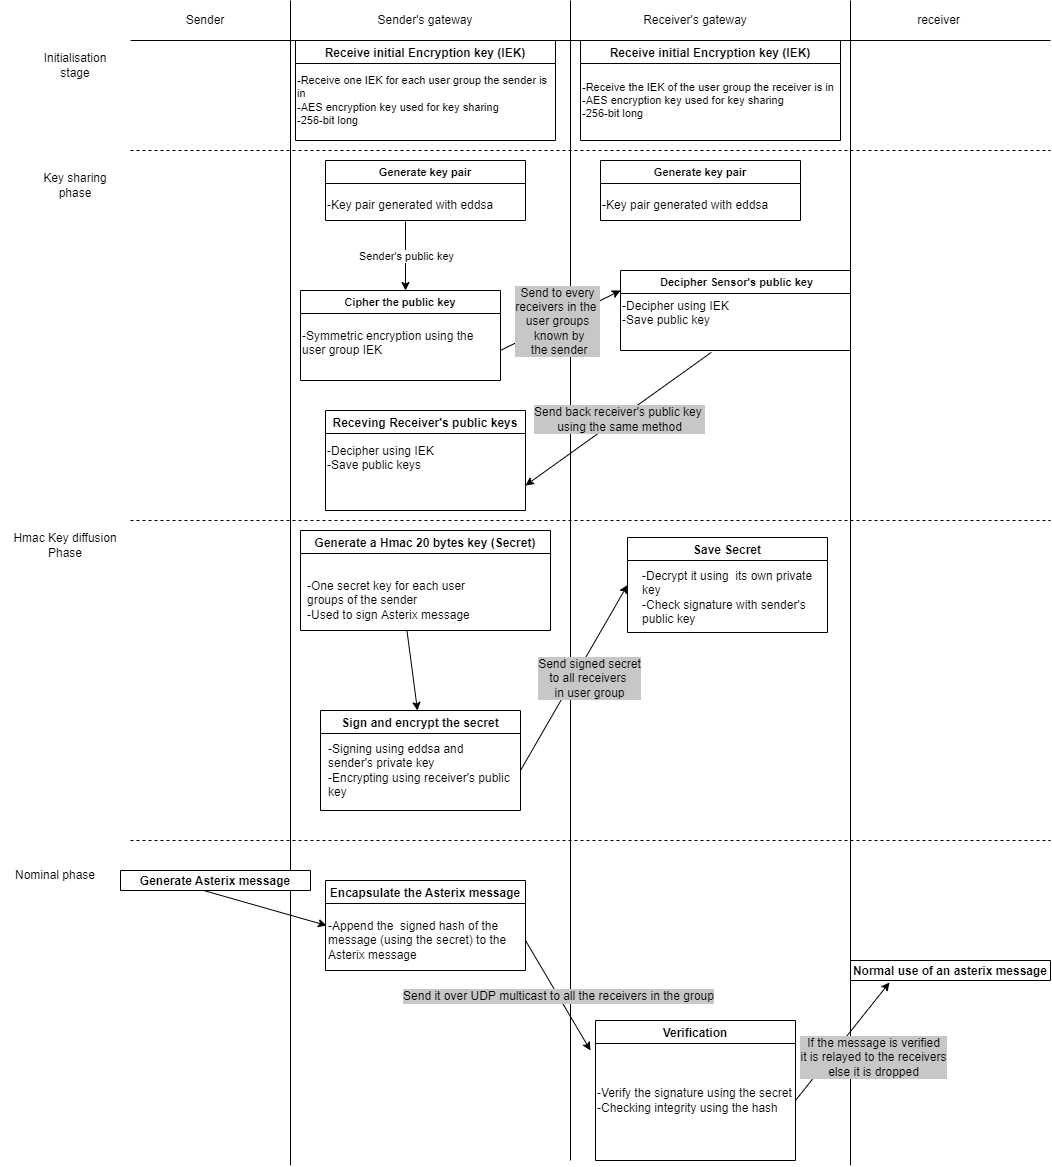

The diagram above was exported from draw.io. Its source (the exported page's mxGraphModel, read from the mxfile embedded in the PNG):
<mxGraphModel dx="2031" dy="762" grid="1" gridSize="10" guides="1" tooltips="1" connect="1" arrows="1" fold="1" page="1" pageScale="1" pageWidth="827" pageHeight="1169" math="0" shadow="0">
  <root>
    <mxCell id="0" />
    <mxCell id="1" parent="0" />
    <mxCell id="gn23tS8rWiOjm6b6Y2Bl-1" value="" style="endArrow=none;html=1;rounded=0;" parent="1" edge="1">
      <mxGeometry width="50" height="50" relative="1" as="geometry">
        <mxPoint x="160" y="1164.7058823529412" as="sourcePoint" />
        <mxPoint x="160" as="targetPoint" />
      </mxGeometry>
    </mxCell>
    <mxCell id="gn23tS8rWiOjm6b6Y2Bl-2" value="" style="endArrow=none;html=1;rounded=0;" parent="1" edge="1">
      <mxGeometry width="50" height="50" relative="1" as="geometry">
        <mxPoint x="440" y="1160" as="sourcePoint" />
        <mxPoint x="440" as="targetPoint" />
      </mxGeometry>
    </mxCell>
    <mxCell id="gn23tS8rWiOjm6b6Y2Bl-3" value="" style="endArrow=none;html=1;rounded=0;" parent="1" edge="1">
      <mxGeometry width="50" height="50" relative="1" as="geometry">
        <mxPoint x="720" y="1164.7058823529412" as="sourcePoint" />
        <mxPoint x="720" as="targetPoint" />
      </mxGeometry>
    </mxCell>
    <mxCell id="gn23tS8rWiOjm6b6Y2Bl-4" value="" style="endArrow=none;html=1;rounded=0;entryX=1;entryY=1;entryDx=0;entryDy=0;" parent="1" target="gn23tS8rWiOjm6b6Y2Bl-8" edge="1">
      <mxGeometry width="50" height="50" relative="1" as="geometry">
        <mxPoint y="40" as="sourcePoint" />
        <mxPoint x="830" y="40" as="targetPoint" />
      </mxGeometry>
    </mxCell>
    <mxCell id="gn23tS8rWiOjm6b6Y2Bl-5" value="Sender" style="text;html=1;strokeColor=none;fillColor=none;align=center;verticalAlign=middle;whiteSpace=wrap;rounded=0;" parent="1" vertex="1">
      <mxGeometry x="10" width="130" height="40" as="geometry" />
    </mxCell>
    <mxCell id="gn23tS8rWiOjm6b6Y2Bl-6" value="Sender's gateway" style="text;html=1;strokeColor=none;fillColor=none;align=center;verticalAlign=middle;whiteSpace=wrap;rounded=0;" parent="1" vertex="1">
      <mxGeometry x="230" width="130" height="40" as="geometry" />
    </mxCell>
    <mxCell id="gn23tS8rWiOjm6b6Y2Bl-7" value="Receiver's gateway" style="text;html=1;strokeColor=none;fillColor=none;align=center;verticalAlign=middle;whiteSpace=wrap;rounded=0;" parent="1" vertex="1">
      <mxGeometry x="500" width="130" height="40" as="geometry" />
    </mxCell>
    <mxCell id="gn23tS8rWiOjm6b6Y2Bl-8" value="receiver" style="text;html=1;strokeColor=none;fillColor=none;align=center;verticalAlign=middle;whiteSpace=wrap;rounded=0;" parent="1" vertex="1">
      <mxGeometry x="697" width="223" height="40" as="geometry" />
    </mxCell>
    <mxCell id="gn23tS8rWiOjm6b6Y2Bl-9" value="Initialisation stage" style="text;html=1;strokeColor=none;fillColor=none;align=center;verticalAlign=middle;whiteSpace=wrap;rounded=0;" parent="1" vertex="1">
      <mxGeometry x="-90" y="50" width="70" height="30" as="geometry" />
    </mxCell>
    <mxCell id="gn23tS8rWiOjm6b6Y2Bl-10" value="" style="endArrow=none;dashed=1;html=1;rounded=0;" parent="1" edge="1">
      <mxGeometry width="50" height="50" relative="1" as="geometry">
        <mxPoint y="150" as="sourcePoint" />
        <mxPoint x="920" y="150" as="targetPoint" />
      </mxGeometry>
    </mxCell>
    <mxCell id="gn23tS8rWiOjm6b6Y2Bl-11" value="Receive initial Encryption key (IEK)" style="swimlane;" parent="1" vertex="1">
      <mxGeometry x="165" y="40" width="260" height="100" as="geometry" />
    </mxCell>
    <mxCell id="gn23tS8rWiOjm6b6Y2Bl-14" value="&lt;div style=&quot;font-size: 11px;&quot;&gt;&lt;font style=&quot;font-size: 11px;&quot;&gt;-Receive one IEK for each user group the sender is in&lt;/font&gt;&lt;/div&gt;&lt;div style=&quot;font-size: 11px;&quot;&gt;&lt;font style=&quot;font-size: 11px;&quot;&gt;-AES encryption key used for key sharing&lt;/font&gt;&lt;/div&gt;&lt;div style=&quot;font-size: 11px;&quot;&gt;&lt;font style=&quot;font-size: 11px;&quot;&gt;-256-bit long&lt;/font&gt;&lt;br&gt;&lt;/div&gt;" style="text;html=1;strokeColor=none;fillColor=none;align=left;verticalAlign=middle;whiteSpace=wrap;rounded=0;" parent="gn23tS8rWiOjm6b6Y2Bl-11" vertex="1">
      <mxGeometry y="30" width="260" height="60" as="geometry" />
    </mxCell>
    <mxCell id="gn23tS8rWiOjm6b6Y2Bl-15" value="Receive initial Encryption key (IEK)" style="swimlane;" parent="1" vertex="1">
      <mxGeometry x="450" y="40" width="260" height="100" as="geometry" />
    </mxCell>
    <mxCell id="gn23tS8rWiOjm6b6Y2Bl-16" value="&lt;div style=&quot;font-size: 11px;&quot;&gt;&lt;font style=&quot;font-size: 11px;&quot;&gt;-Receive the IEK of the user group the receiver is in&lt;/font&gt;&lt;/div&gt;&lt;div style=&quot;font-size: 11px;&quot;&gt;&lt;font style=&quot;font-size: 11px;&quot;&gt;-AES encryption key used for key sharing&lt;/font&gt;&lt;/div&gt;&lt;div style=&quot;font-size: 11px;&quot;&gt;&lt;font style=&quot;font-size: 11px;&quot;&gt;-256-bit long&lt;/font&gt;&lt;br&gt;&lt;/div&gt;" style="text;html=1;strokeColor=none;fillColor=none;align=left;verticalAlign=middle;whiteSpace=wrap;rounded=0;" parent="gn23tS8rWiOjm6b6Y2Bl-15" vertex="1">
      <mxGeometry y="30" width="260" height="60" as="geometry" />
    </mxCell>
    <mxCell id="gn23tS8rWiOjm6b6Y2Bl-18" value="&lt;div style=&quot;font-size: 12px;&quot;&gt;&lt;font style=&quot;font-size: 12px;&quot;&gt;Key sharing&lt;br&gt;&lt;/font&gt;&lt;/div&gt;&lt;div style=&quot;font-size: 12px;&quot;&gt;&lt;font style=&quot;font-size: 12px;&quot;&gt;phase&lt;br&gt;&lt;/font&gt;&lt;/div&gt;" style="text;html=1;strokeColor=none;fillColor=none;align=center;verticalAlign=middle;whiteSpace=wrap;rounded=0;fontSize=11;" parent="1" vertex="1">
      <mxGeometry x="-90" y="170" width="70" height="30" as="geometry" />
    </mxCell>
    <mxCell id="gn23tS8rWiOjm6b6Y2Bl-26" value="Generate key pair" style="swimlane;fontSize=11;" parent="1" vertex="1">
      <mxGeometry x="195" y="160" width="200" height="60" as="geometry" />
    </mxCell>
    <mxCell id="gn23tS8rWiOjm6b6Y2Bl-27" value="-Key pair generated with eddsa " style="text;html=1;strokeColor=none;fillColor=none;align=left;verticalAlign=middle;whiteSpace=wrap;rounded=0;fontSize=12;" parent="gn23tS8rWiOjm6b6Y2Bl-26" vertex="1">
      <mxGeometry y="30" width="200" height="30" as="geometry" />
    </mxCell>
    <mxCell id="gn23tS8rWiOjm6b6Y2Bl-28" value="" style="endArrow=classic;html=1;rounded=0;fontSize=11;exitX=0.4;exitY=1.033;exitDx=0;exitDy=0;exitPerimeter=0;" parent="1" source="gn23tS8rWiOjm6b6Y2Bl-27" edge="1">
      <mxGeometry relative="1" as="geometry">
        <mxPoint x="280" y="310" as="sourcePoint" />
        <mxPoint x="275" y="290" as="targetPoint" />
      </mxGeometry>
    </mxCell>
    <mxCell id="gn23tS8rWiOjm6b6Y2Bl-29" value="Sender's public key" style="edgeLabel;resizable=0;html=1;align=center;verticalAlign=middle;fontSize=11;" parent="gn23tS8rWiOjm6b6Y2Bl-28" connectable="0" vertex="1">
      <mxGeometry relative="1" as="geometry" />
    </mxCell>
    <mxCell id="gn23tS8rWiOjm6b6Y2Bl-30" value="Cipher the public key" style="swimlane;fontSize=11;" parent="1" vertex="1">
      <mxGeometry x="170" y="290" width="200" height="90" as="geometry" />
    </mxCell>
    <mxCell id="gn23tS8rWiOjm6b6Y2Bl-31" value="&lt;div style=&quot;font-size: 12px;&quot;&gt;-Symmetric encryption using the user group IEK&lt;br style=&quot;font-size: 12px;&quot;&gt;&lt;/div&gt;&lt;div style=&quot;font-size: 12px;&quot;&gt;&lt;br style=&quot;font-size: 12px;&quot;&gt; &lt;/div&gt;" style="text;html=1;strokeColor=none;fillColor=none;align=left;verticalAlign=middle;whiteSpace=wrap;rounded=0;fontSize=12;" parent="gn23tS8rWiOjm6b6Y2Bl-30" vertex="1">
      <mxGeometry y="30" width="200" height="60" as="geometry" />
    </mxCell>
    <mxCell id="gn23tS8rWiOjm6b6Y2Bl-37" value="" style="endArrow=classic;html=1;rounded=0;fontSize=11;exitX=1;exitY=0.5;exitDx=0;exitDy=0;entryX=0;entryY=0.25;entryDx=0;entryDy=0;" parent="1" source="gn23tS8rWiOjm6b6Y2Bl-31" target="gn23tS8rWiOjm6b6Y2Bl-44" edge="1">
      <mxGeometry relative="1" as="geometry">
        <mxPoint x="395" y="250" as="sourcePoint" />
        <mxPoint x="480" y="290" as="targetPoint" />
      </mxGeometry>
    </mxCell>
    <mxCell id="gn23tS8rWiOjm6b6Y2Bl-38" value="&lt;div style=&quot;font-size: 12px;&quot;&gt;&lt;font style=&quot;font-size: 12px;&quot;&gt;Send to every&lt;/font&gt;&lt;/div&gt;&lt;div style=&quot;font-size: 12px;&quot;&gt;&lt;font style=&quot;font-size: 12px;&quot;&gt;receivers in the &lt;br&gt;&lt;/font&gt;&lt;/div&gt;&lt;div style=&quot;font-size: 12px;&quot;&gt;&lt;font style=&quot;font-size: 12px;&quot;&gt;user group&lt;/font&gt;&lt;font style=&quot;font-size: 12px;&quot;&gt;s&lt;br&gt;&lt;/font&gt;&lt;/div&gt;&lt;div style=&quot;font-size: 12px;&quot;&gt;&lt;font style=&quot;font-size: 12px;&quot;&gt;&amp;nbsp;known by&lt;/font&gt;&lt;/div&gt;&lt;div style=&quot;font-size: 12px;&quot;&gt;&lt;font style=&quot;font-size: 12px;&quot;&gt;&amp;nbsp;the sender&lt;/font&gt;&lt;/div&gt;" style="edgeLabel;resizable=0;html=1;align=center;verticalAlign=middle;fontSize=11;labelBackgroundColor=#C7C7C7;" parent="gn23tS8rWiOjm6b6Y2Bl-37" connectable="0" vertex="1">
      <mxGeometry relative="1" as="geometry">
        <mxPoint x="-3" as="offset" />
      </mxGeometry>
    </mxCell>
    <mxCell id="gn23tS8rWiOjm6b6Y2Bl-39" value="Generate key pair" style="swimlane;fontSize=11;" parent="1" vertex="1">
      <mxGeometry x="470" y="160" width="200" height="60" as="geometry" />
    </mxCell>
    <mxCell id="gn23tS8rWiOjm6b6Y2Bl-40" value="-Key pair generated with eddsa " style="text;html=1;strokeColor=none;fillColor=none;align=left;verticalAlign=middle;whiteSpace=wrap;rounded=0;fontSize=12;" parent="gn23tS8rWiOjm6b6Y2Bl-39" vertex="1">
      <mxGeometry y="30" width="200" height="30" as="geometry" />
    </mxCell>
    <mxCell id="gn23tS8rWiOjm6b6Y2Bl-44" value=" Decipher Sensor's public key" style="swimlane;labelBackgroundColor=none;fontSize=11;align=center;" parent="1" vertex="1">
      <mxGeometry x="490" y="270" width="230" height="80" as="geometry" />
    </mxCell>
    <mxCell id="gn23tS8rWiOjm6b6Y2Bl-47" value="&lt;div align=&quot;left&quot;&gt;&lt;span style=&quot;background-color: rgb(255 , 255 , 255)&quot;&gt;-Decipher using IEK&lt;/span&gt;&lt;/div&gt;&lt;div align=&quot;left&quot;&gt;&lt;span style=&quot;background-color: rgb(255 , 255 , 255)&quot;&gt;-Save public key&lt;br&gt;&lt;/span&gt;&lt;/div&gt;&amp;nbsp;" style="text;html=1;align=left;verticalAlign=middle;whiteSpace=wrap;rounded=0;labelBackgroundColor=#FFFFFF;fontSize=12;" parent="gn23tS8rWiOjm6b6Y2Bl-44" vertex="1">
      <mxGeometry y="20" width="200" height="60" as="geometry" />
    </mxCell>
    <mxCell id="gn23tS8rWiOjm6b6Y2Bl-48" value="Receving Receiver's public keys" style="swimlane;labelBackgroundColor=none;fontSize=12;" parent="1" vertex="1">
      <mxGeometry x="195" y="410" width="200" height="100" as="geometry" />
    </mxCell>
    <mxCell id="gn23tS8rWiOjm6b6Y2Bl-56" value="&lt;div align=&quot;left&quot;&gt;-Decipher using IEK&lt;/div&gt;&lt;div align=&quot;left&quot;&gt;-Save public keys&lt;br&gt;&lt;/div&gt;&amp;nbsp;" style="text;html=1;strokeColor=none;fillColor=none;align=left;verticalAlign=middle;whiteSpace=wrap;rounded=0;labelBackgroundColor=#FFFFFF;fontSize=12;" parent="gn23tS8rWiOjm6b6Y2Bl-48" vertex="1">
      <mxGeometry y="20" width="200" height="70" as="geometry" />
    </mxCell>
    <mxCell id="gn23tS8rWiOjm6b6Y2Bl-54" value="" style="endArrow=classic;html=1;rounded=0;fontSize=12;exitX=0.454;exitY=1.031;exitDx=0;exitDy=0;exitPerimeter=0;entryX=1;entryY=0.75;entryDx=0;entryDy=0;" parent="1" source="gn23tS8rWiOjm6b6Y2Bl-47" target="gn23tS8rWiOjm6b6Y2Bl-48" edge="1">
      <mxGeometry relative="1" as="geometry">
        <mxPoint x="620" y="390" as="sourcePoint" />
        <mxPoint x="400" y="500" as="targetPoint" />
      </mxGeometry>
    </mxCell>
    <mxCell id="gn23tS8rWiOjm6b6Y2Bl-55" value="&lt;div&gt;Send back receiver's public key &lt;br&gt;&lt;/div&gt;&lt;div&gt;using the same method&lt;/div&gt;" style="edgeLabel;resizable=0;html=1;align=center;verticalAlign=middle;labelBackgroundColor=#C7C7C7;fontSize=12;" parent="gn23tS8rWiOjm6b6Y2Bl-54" connectable="0" vertex="1">
      <mxGeometry relative="1" as="geometry" />
    </mxCell>
    <mxCell id="gn23tS8rWiOjm6b6Y2Bl-57" value="" style="endArrow=none;dashed=1;html=1;rounded=0;fontSize=12;" parent="1" edge="1">
      <mxGeometry width="50" height="50" relative="1" as="geometry">
        <mxPoint y="520" as="sourcePoint" />
        <mxPoint x="920" y="520" as="targetPoint" />
      </mxGeometry>
    </mxCell>
    <mxCell id="gn23tS8rWiOjm6b6Y2Bl-59" value="&lt;div&gt;&lt;span style=&quot;&quot;&gt;Hmac Key diffusion Phase&lt;/span&gt;&lt;/div&gt;" style="text;html=1;strokeColor=none;fillColor=none;align=center;verticalAlign=middle;whiteSpace=wrap;rounded=0;labelBackgroundColor=#FFFFFF;fontSize=12;" parent="1" vertex="1">
      <mxGeometry x="-120" y="530" width="110" height="30" as="geometry" />
    </mxCell>
    <mxCell id="gn23tS8rWiOjm6b6Y2Bl-60" value="Generate a Hmac 20 bytes key (Secret)" style="swimlane;labelBackgroundColor=none;fontSize=12;" parent="1" vertex="1">
      <mxGeometry x="170" y="530" width="250" height="100" as="geometry" />
    </mxCell>
    <mxCell id="gn23tS8rWiOjm6b6Y2Bl-61" value="&lt;div&gt;-One secret key for each user groups of the sender&lt;/div&gt;&lt;div&gt;-Used to sign Asterix message&lt;br&gt;&lt;/div&gt;" style="text;html=1;strokeColor=none;fillColor=none;align=left;verticalAlign=middle;whiteSpace=wrap;rounded=0;labelBackgroundColor=#FFFFFF;fontSize=12;" parent="gn23tS8rWiOjm6b6Y2Bl-60" vertex="1">
      <mxGeometry x="5" y="40" width="195" height="60" as="geometry" />
    </mxCell>
    <mxCell id="gn23tS8rWiOjm6b6Y2Bl-62" value="" style="endArrow=classic;html=1;rounded=0;fontSize=12;" parent="1" source="gn23tS8rWiOjm6b6Y2Bl-61" edge="1">
      <mxGeometry relative="1" as="geometry">
        <mxPoint x="410" y="470" as="sourcePoint" />
        <mxPoint x="287" y="710" as="targetPoint" />
      </mxGeometry>
    </mxCell>
    <mxCell id="gn23tS8rWiOjm6b6Y2Bl-68" value="Sign and encrypt the secret" style="swimlane;labelBackgroundColor=#FFFFFF;fontSize=12;" parent="1" vertex="1">
      <mxGeometry x="190" y="710" width="200" height="100" as="geometry" />
    </mxCell>
    <mxCell id="gn23tS8rWiOjm6b6Y2Bl-69" value="&lt;div&gt;-Signing using eddsa and sender's private key&lt;/div&gt;&lt;div&gt;-Encrypting using receiver's public key&lt;br&gt;&lt;/div&gt;" style="text;html=1;strokeColor=none;fillColor=none;align=left;verticalAlign=middle;whiteSpace=wrap;rounded=0;labelBackgroundColor=#FFFFFF;fontSize=12;" parent="gn23tS8rWiOjm6b6Y2Bl-68" vertex="1">
      <mxGeometry x="6" y="30" width="185" height="60" as="geometry" />
    </mxCell>
    <mxCell id="gn23tS8rWiOjm6b6Y2Bl-71" value="" style="endArrow=classic;html=1;rounded=0;fontSize=12;entryX=0;entryY=0.5;entryDx=0;entryDy=0;" parent="1" target="gn23tS8rWiOjm6b6Y2Bl-73" edge="1">
      <mxGeometry relative="1" as="geometry">
        <mxPoint x="390" y="770" as="sourcePoint" />
        <mxPoint x="490" y="660" as="targetPoint" />
      </mxGeometry>
    </mxCell>
    <mxCell id="gn23tS8rWiOjm6b6Y2Bl-72" value="&lt;div&gt;Send signed secret&lt;/div&gt;&lt;div&gt;to all receivers &lt;br&gt;&lt;/div&gt;&lt;div&gt;in user group&lt;br&gt;&lt;/div&gt;" style="edgeLabel;resizable=0;html=1;align=center;verticalAlign=middle;labelBackgroundColor=#C7C7C7;fontSize=12;" parent="gn23tS8rWiOjm6b6Y2Bl-71" connectable="0" vertex="1">
      <mxGeometry relative="1" as="geometry">
        <mxPoint x="15" as="offset" />
      </mxGeometry>
    </mxCell>
    <mxCell id="gn23tS8rWiOjm6b6Y2Bl-73" value="Save Secret" style="swimlane;labelBackgroundColor=none;fontSize=12;" parent="1" vertex="1">
      <mxGeometry x="497" y="537" width="200" height="95" as="geometry" />
    </mxCell>
    <mxCell id="gn23tS8rWiOjm6b6Y2Bl-74" value="&lt;div&gt;-Decrypt it using&amp;nbsp; its own private key&lt;/div&gt;&lt;div&gt;-Check signature with sender's public key&lt;br&gt;&lt;/div&gt;" style="text;html=1;strokeColor=none;fillColor=none;align=left;verticalAlign=middle;whiteSpace=wrap;rounded=0;labelBackgroundColor=#FFFFFF;fontSize=12;" parent="gn23tS8rWiOjm6b6Y2Bl-73" vertex="1">
      <mxGeometry x="13" y="30" width="177" height="60" as="geometry" />
    </mxCell>
    <mxCell id="gn23tS8rWiOjm6b6Y2Bl-75" value="" style="endArrow=none;dashed=1;html=1;rounded=0;fontSize=12;" parent="1" edge="1">
      <mxGeometry width="50" height="50" relative="1" as="geometry">
        <mxPoint y="840" as="sourcePoint" />
        <mxPoint x="920" y="840" as="targetPoint" />
      </mxGeometry>
    </mxCell>
    <mxCell id="gn23tS8rWiOjm6b6Y2Bl-77" value="Nominal phase" style="text;html=1;strokeColor=none;fillColor=none;align=center;verticalAlign=middle;whiteSpace=wrap;rounded=0;labelBackgroundColor=#FFFFFF;fontSize=12;" parent="1" vertex="1">
      <mxGeometry x="-130" y="860" width="110" height="30" as="geometry" />
    </mxCell>
    <mxCell id="gn23tS8rWiOjm6b6Y2Bl-78" value="Generate Asterix message" style="swimlane;labelBackgroundColor=none;fontSize=12;" parent="1" vertex="1" collapsed="1">
      <mxGeometry x="-10" y="870" width="190" height="20" as="geometry">
        <mxRectangle x="-10" y="870" width="160" height="30" as="alternateBounds" />
      </mxGeometry>
    </mxCell>
    <mxCell id="gn23tS8rWiOjm6b6Y2Bl-79" value="" style="endArrow=classic;html=1;rounded=0;fontSize=12;exitX=0.438;exitY=1;exitDx=0;exitDy=0;exitPerimeter=0;entryX=0;entryY=0.25;entryDx=0;entryDy=0;" parent="1" source="gn23tS8rWiOjm6b6Y2Bl-78" target="gn23tS8rWiOjm6b6Y2Bl-82" edge="1">
      <mxGeometry relative="1" as="geometry">
        <mxPoint x="60" y="920" as="sourcePoint" />
        <mxPoint x="190" y="950" as="targetPoint" />
      </mxGeometry>
    </mxCell>
    <mxCell id="gn23tS8rWiOjm6b6Y2Bl-81" value="Encapsulate the Asterix message" style="swimlane;labelBackgroundColor=none;fontSize=12;" parent="1" vertex="1">
      <mxGeometry x="195" y="880" width="200" height="90" as="geometry" />
    </mxCell>
    <mxCell id="gn23tS8rWiOjm6b6Y2Bl-82" value="&lt;div&gt;-Append the&amp;nbsp; signed hash of the message (using the secret) to the Asterix message&lt;/div&gt;" style="text;html=1;strokeColor=none;fillColor=none;align=left;verticalAlign=middle;whiteSpace=wrap;rounded=0;labelBackgroundColor=#FFFFFF;fontSize=12;" parent="gn23tS8rWiOjm6b6Y2Bl-81" vertex="1">
      <mxGeometry x="1" y="30" width="199" height="60" as="geometry" />
    </mxCell>
    <mxCell id="gn23tS8rWiOjm6b6Y2Bl-83" value="" style="endArrow=classic;html=1;rounded=0;fontSize=12;exitX=1;exitY=0.5;exitDx=0;exitDy=0;" parent="1" source="gn23tS8rWiOjm6b6Y2Bl-82" edge="1">
      <mxGeometry relative="1" as="geometry">
        <mxPoint x="240" y="820" as="sourcePoint" />
        <mxPoint x="460" y="1050" as="targetPoint" />
      </mxGeometry>
    </mxCell>
    <mxCell id="gn23tS8rWiOjm6b6Y2Bl-84" value="Send it over UDP multicast to all the receivers in the group" style="edgeLabel;resizable=0;html=1;align=center;verticalAlign=middle;labelBackgroundColor=#C7C7C7;fontSize=12;" parent="gn23tS8rWiOjm6b6Y2Bl-83" connectable="0" vertex="1">
      <mxGeometry relative="1" as="geometry" />
    </mxCell>
    <mxCell id="gn23tS8rWiOjm6b6Y2Bl-85" value="Verification" style="swimlane;labelBackgroundColor=none;fontSize=12;startSize=23;" parent="1" vertex="1">
      <mxGeometry x="465" y="1020" width="200" height="140" as="geometry" />
    </mxCell>
    <mxCell id="gn23tS8rWiOjm6b6Y2Bl-88" value="&lt;div&gt;-Verify the signature using the secret&lt;/div&gt;&lt;div&gt;&lt;span style=&quot;&quot;&gt;-Checking integrity using the hash &lt;br&gt;&lt;/span&gt;&lt;/div&gt;" style="text;html=1;strokeColor=none;fillColor=none;align=left;verticalAlign=middle;whiteSpace=wrap;rounded=0;labelBackgroundColor=#FFFFFF;fontSize=12;" parent="gn23tS8rWiOjm6b6Y2Bl-85" vertex="1">
      <mxGeometry y="30" width="200" height="100" as="geometry" />
    </mxCell>
    <mxCell id="gn23tS8rWiOjm6b6Y2Bl-92" value="" style="endArrow=classic;html=1;rounded=0;fontSize=12;exitX=1;exitY=0.5;exitDx=0;exitDy=0;entryX=0.195;entryY=1.1;entryDx=0;entryDy=0;entryPerimeter=0;" parent="1" edge="1" target="gn23tS8rWiOjm6b6Y2Bl-94">
      <mxGeometry relative="1" as="geometry">
        <mxPoint x="665" y="1100" as="sourcePoint" />
        <mxPoint x="759" y="990" as="targetPoint" />
      </mxGeometry>
    </mxCell>
    <mxCell id="gn23tS8rWiOjm6b6Y2Bl-93" value="&lt;div&gt;If the message is verified&lt;/div&gt;&lt;div&gt;it is relayed to the receivers&lt;/div&gt;&lt;div&gt;else it is dropped&lt;br&gt;&lt;/div&gt;" style="edgeLabel;resizable=0;html=1;align=center;verticalAlign=middle;labelBackgroundColor=#C7C7C7;fontSize=12;" parent="gn23tS8rWiOjm6b6Y2Bl-92" connectable="0" vertex="1">
      <mxGeometry relative="1" as="geometry">
        <mxPoint x="31" y="15" as="offset" />
      </mxGeometry>
    </mxCell>
    <mxCell id="gn23tS8rWiOjm6b6Y2Bl-94" value="Normal use of an asterix message" style="swimlane;labelBackgroundColor=none;fontSize=12;" parent="1" vertex="1">
      <mxGeometry x="720" y="960" width="200" height="20" as="geometry" />
    </mxCell>
  </root>
</mxGraphModel>